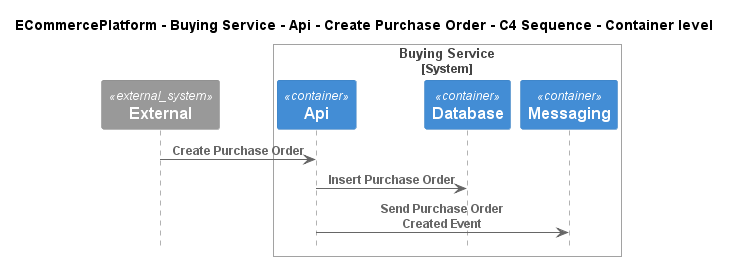

The diagram above was rendered by PlantUML. Its source (embedded in the PNG):
@startuml
!include ..\..\..\..\..\..\..\.c4s\C4_Sequence.puml

title ECommercePlatform - Buying Service - Api - Create Purchase Order - C4 Sequence - Container level

System_Ext(C4InterFlow.SoftwareSystems.ExternalSystem, "External", "")

System_Boundary(ECommercePlatform.SoftwareSystems.BuyingService, "Buying Service")
    Container(ECommercePlatform.SoftwareSystems.BuyingService.Containers.Api, "Api", "", "")
    Container(ECommercePlatform.SoftwareSystems.BuyingService.Containers.Database, "Database", "", "")
    Container(ECommercePlatform.SoftwareSystems.BuyingService.Containers.Messaging, "Messaging", "", "")
Boundary_End()

Rel(C4InterFlow.SoftwareSystems.ExternalSystem, ECommercePlatform.SoftwareSystems.BuyingService.Containers.Api, "Create Purchase Order")
Rel(ECommercePlatform.SoftwareSystems.BuyingService.Containers.Api, ECommercePlatform.SoftwareSystems.BuyingService.Containers.Database, "Insert Purchase Order")
Rel(ECommercePlatform.SoftwareSystems.BuyingService.Containers.Api, ECommercePlatform.SoftwareSystems.BuyingService.Containers.Messaging, "Send Purchase Order Created Event")


@enduml